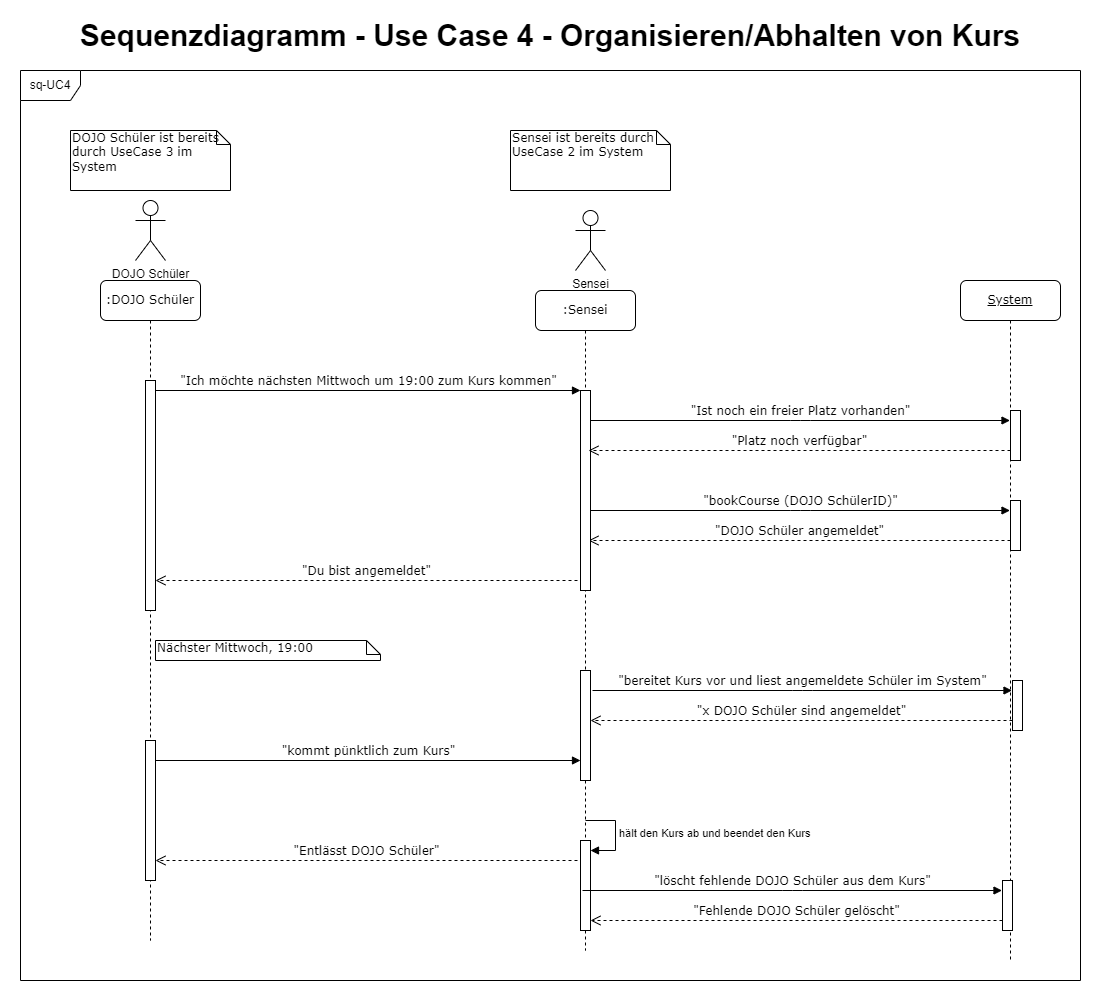

The diagram above was exported from draw.io. Its source (the exported page's mxGraphModel, read from the mxfile embedded in the PNG):
<mxGraphModel dx="1418" dy="1678" grid="1" gridSize="10" guides="1" tooltips="1" connect="1" arrows="1" fold="1" page="1" pageScale="1" pageWidth="1100" pageHeight="850" background="none" math="0" shadow="0">
  <root>
    <mxCell id="0" />
    <mxCell id="1" parent="0" />
    <mxCell id="7baba1c4bc27f4b0-7" value="&lt;u&gt;System&lt;/u&gt;" style="shape=umlLifeline;perimeter=lifelinePerimeter;whiteSpace=wrap;html=1;container=1;collapsible=0;recursiveResize=0;outlineConnect=0;rounded=1;shadow=0;comic=0;labelBackgroundColor=none;strokeWidth=1;fontFamily=Verdana;fontSize=12;align=center;" parent="1" vertex="1">
      <mxGeometry x="960" y="-570" width="100" height="680" as="geometry" />
    </mxCell>
    <mxCell id="mmyLkOlGR0KKX4rd5R46-1" value="" style="html=1;points=[];perimeter=orthogonalPerimeter;rounded=0;shadow=0;comic=0;labelBackgroundColor=none;strokeWidth=1;fontFamily=Verdana;fontSize=12;align=center;" parent="7baba1c4bc27f4b0-7" vertex="1">
      <mxGeometry x="50" y="130" width="10" height="50" as="geometry" />
    </mxCell>
    <mxCell id="mmyLkOlGR0KKX4rd5R46-9" value="" style="group" parent="7baba1c4bc27f4b0-7" vertex="1" connectable="0">
      <mxGeometry x="-372" y="220" width="432" height="50" as="geometry" />
    </mxCell>
    <mxCell id="mmyLkOlGR0KKX4rd5R46-6" value="" style="html=1;points=[];perimeter=orthogonalPerimeter;rounded=0;shadow=0;comic=0;labelBackgroundColor=none;strokeWidth=1;fontFamily=Verdana;fontSize=12;align=center;" parent="mmyLkOlGR0KKX4rd5R46-9" vertex="1">
      <mxGeometry x="422" width="10" height="50" as="geometry" />
    </mxCell>
    <mxCell id="mmyLkOlGR0KKX4rd5R46-7" value="&quot;bookCourse (DOJO SchülerID)&quot;" style="html=1;verticalAlign=bottom;endArrow=block;labelBackgroundColor=none;fontFamily=Verdana;fontSize=12;edgeStyle=elbowEdgeStyle;elbow=vertical;" parent="mmyLkOlGR0KKX4rd5R46-9" edge="1">
      <mxGeometry relative="1" as="geometry">
        <mxPoint x="2" y="10" as="sourcePoint" />
        <mxPoint x="421.5" y="10" as="targetPoint" />
      </mxGeometry>
    </mxCell>
    <mxCell id="mmyLkOlGR0KKX4rd5R46-8" value="&quot;DOJO Schüler angemeldet&quot;" style="html=1;verticalAlign=bottom;endArrow=open;dashed=1;endSize=8;labelBackgroundColor=none;fontFamily=Verdana;fontSize=12;edgeStyle=elbowEdgeStyle;elbow=vertical;entryX=0.8;entryY=0.352;entryDx=0;entryDy=0;entryPerimeter=0;" parent="mmyLkOlGR0KKX4rd5R46-9" edge="1">
      <mxGeometry relative="1" as="geometry">
        <mxPoint y="40.960000000000036" as="targetPoint" />
        <Array as="points">
          <mxPoint x="367" y="40" />
          <mxPoint x="397" y="40" />
        </Array>
        <mxPoint x="422" y="40" as="sourcePoint" />
      </mxGeometry>
    </mxCell>
    <mxCell id="7baba1c4bc27f4b0-11" value="&quot;Ich möchte nächsten Mittwoch um 19:00 zum Kurs kommen&quot;" style="html=1;verticalAlign=bottom;endArrow=block;entryX=0;entryY=0;labelBackgroundColor=none;fontFamily=Verdana;fontSize=12;edgeStyle=elbowEdgeStyle;elbow=vertical;" parent="1" target="7baba1c4bc27f4b0-10" edge="1">
      <mxGeometry x="0.0034" relative="1" as="geometry">
        <mxPoint x="155" y="-460" as="sourcePoint" />
        <mxPoint as="offset" />
      </mxGeometry>
    </mxCell>
    <mxCell id="7baba1c4bc27f4b0-14" value="&quot;Ist noch ein freier Platz vorhanden&quot;" style="html=1;verticalAlign=bottom;endArrow=block;labelBackgroundColor=none;fontFamily=Verdana;fontSize=12;edgeStyle=elbowEdgeStyle;elbow=vertical;" parent="1" edge="1">
      <mxGeometry relative="1" as="geometry">
        <mxPoint x="590" y="-430" as="sourcePoint" />
        <mxPoint x="1009.5" y="-430" as="targetPoint" />
      </mxGeometry>
    </mxCell>
    <mxCell id="wvVl8y5UdAntTwZXpwCr-1" value="Sequenzdiagramm - Use Case 4 - Organisieren/Abhalten von Kurs" style="text;html=1;align=center;verticalAlign=middle;whiteSpace=wrap;rounded=0;fontStyle=1;fontSize=30;" parent="1" vertex="1">
      <mxGeometry y="-850" width="1100" height="70" as="geometry" />
    </mxCell>
    <mxCell id="2wBETK8cRAZV7mtq0XtE-7" value="" style="group" parent="1" vertex="1" connectable="0">
      <mxGeometry x="510" y="-720" width="512" height="820" as="geometry" />
    </mxCell>
    <mxCell id="7baba1c4bc27f4b0-2" value=":Sensei" style="shape=umlLifeline;perimeter=lifelinePerimeter;whiteSpace=wrap;html=1;container=1;collapsible=0;recursiveResize=0;outlineConnect=0;rounded=1;shadow=0;comic=0;labelBackgroundColor=none;strokeWidth=1;fontFamily=Verdana;fontSize=12;align=center;" parent="2wBETK8cRAZV7mtq0XtE-7" vertex="1">
      <mxGeometry x="25" y="160" width="100" height="660" as="geometry" />
    </mxCell>
    <mxCell id="7baba1c4bc27f4b0-10" value="" style="html=1;points=[];perimeter=orthogonalPerimeter;rounded=0;shadow=0;comic=0;labelBackgroundColor=none;strokeWidth=1;fontFamily=Verdana;fontSize=12;align=center;" parent="7baba1c4bc27f4b0-2" vertex="1">
      <mxGeometry x="45" y="100" width="10" height="200" as="geometry" />
    </mxCell>
    <mxCell id="mmyLkOlGR0KKX4rd5R46-29" value="hält den Kurs ab und beendet den Kurs" style="html=1;align=left;spacingLeft=2;endArrow=block;rounded=0;edgeStyle=orthogonalEdgeStyle;curved=0;rounded=0;" parent="7baba1c4bc27f4b0-2" target="mmyLkOlGR0KKX4rd5R46-28" edge="1">
      <mxGeometry relative="1" as="geometry">
        <mxPoint x="50" y="530" as="sourcePoint" />
        <Array as="points">
          <mxPoint x="80" y="560" />
        </Array>
      </mxGeometry>
    </mxCell>
    <mxCell id="mmyLkOlGR0KKX4rd5R46-28" value="" style="html=1;points=[[0,0,0,0,5],[0,1,0,0,-5],[1,0,0,0,5],[1,1,0,0,-5]];perimeter=orthogonalPerimeter;outlineConnect=0;targetShapes=umlLifeline;portConstraint=eastwest;newEdgeStyle={&quot;curved&quot;:0,&quot;rounded&quot;:0};" parent="7baba1c4bc27f4b0-2" vertex="1">
      <mxGeometry x="45" y="550" width="10" height="90" as="geometry" />
    </mxCell>
    <mxCell id="2wBETK8cRAZV7mtq0XtE-4" value="" style="group" parent="2wBETK8cRAZV7mtq0XtE-7" vertex="1" connectable="0">
      <mxGeometry width="160" height="140" as="geometry" />
    </mxCell>
    <mxCell id="UV4WyTBGXpuKWvIVlbn3-1" value="Sensei" style="shape=umlActor;verticalLabelPosition=bottom;verticalAlign=top;html=1;outlineConnect=0;" parent="2wBETK8cRAZV7mtq0XtE-4" vertex="1">
      <mxGeometry x="65" y="80" width="30" height="60" as="geometry" />
    </mxCell>
    <mxCell id="2wBETK8cRAZV7mtq0XtE-3" value="Sensei ist bereits durch UseCase 2 im System" style="shape=note;whiteSpace=wrap;html=1;size=14;verticalAlign=top;align=left;spacingTop=-6;rounded=0;shadow=0;comic=0;labelBackgroundColor=none;strokeWidth=1;fontFamily=Verdana;fontSize=12" parent="2wBETK8cRAZV7mtq0XtE-4" vertex="1">
      <mxGeometry width="160" height="60" as="geometry" />
    </mxCell>
    <mxCell id="mmyLkOlGR0KKX4rd5R46-16" value="" style="html=1;points=[];perimeter=orthogonalPerimeter;rounded=0;shadow=0;comic=0;labelBackgroundColor=none;strokeWidth=1;fontFamily=Verdana;fontSize=12;align=center;" parent="2wBETK8cRAZV7mtq0XtE-7" vertex="1">
      <mxGeometry x="70" y="540" width="10" height="110" as="geometry" />
    </mxCell>
    <mxCell id="mmyLkOlGR0KKX4rd5R46-12" value="" style="group" parent="2wBETK8cRAZV7mtq0XtE-7" vertex="1" connectable="0">
      <mxGeometry x="80" y="550" width="432" height="50" as="geometry" />
    </mxCell>
    <mxCell id="mmyLkOlGR0KKX4rd5R46-13" value="" style="html=1;points=[];perimeter=orthogonalPerimeter;rounded=0;shadow=0;comic=0;labelBackgroundColor=none;strokeWidth=1;fontFamily=Verdana;fontSize=12;align=center;" parent="mmyLkOlGR0KKX4rd5R46-12" vertex="1">
      <mxGeometry x="422" width="10" height="50" as="geometry" />
    </mxCell>
    <mxCell id="mmyLkOlGR0KKX4rd5R46-14" value="&quot;bereitet Kurs vor und liest angemeldete Schüler im System&quot;" style="html=1;verticalAlign=bottom;endArrow=block;labelBackgroundColor=none;fontFamily=Verdana;fontSize=12;edgeStyle=elbowEdgeStyle;elbow=vertical;" parent="mmyLkOlGR0KKX4rd5R46-12" edge="1">
      <mxGeometry relative="1" as="geometry">
        <mxPoint x="2" y="10" as="sourcePoint" />
        <mxPoint x="421.5" y="10" as="targetPoint" />
      </mxGeometry>
    </mxCell>
    <mxCell id="mmyLkOlGR0KKX4rd5R46-15" value="&quot;x DOJO Schüler sind angemeldet&lt;span style=&quot;background-color: initial;&quot;&gt;&quot;&lt;/span&gt;" style="html=1;verticalAlign=bottom;endArrow=open;dashed=1;endSize=8;labelBackgroundColor=none;fontFamily=Verdana;fontSize=12;edgeStyle=elbowEdgeStyle;elbow=vertical;entryX=0.8;entryY=0.352;entryDx=0;entryDy=0;entryPerimeter=0;" parent="mmyLkOlGR0KKX4rd5R46-12" edge="1">
      <mxGeometry relative="1" as="geometry">
        <mxPoint y="40.960000000000036" as="targetPoint" />
        <Array as="points">
          <mxPoint x="367" y="40" />
          <mxPoint x="397" y="40" />
        </Array>
        <mxPoint x="422" y="40" as="sourcePoint" />
      </mxGeometry>
    </mxCell>
    <mxCell id="mmyLkOlGR0KKX4rd5R46-2" value="&quot;Platz noch verfügbar&quot;" style="html=1;verticalAlign=bottom;endArrow=open;dashed=1;endSize=8;labelBackgroundColor=none;fontFamily=Verdana;fontSize=12;edgeStyle=elbowEdgeStyle;elbow=vertical;entryX=0.8;entryY=0.352;entryDx=0;entryDy=0;entryPerimeter=0;" parent="1" edge="1">
      <mxGeometry relative="1" as="geometry">
        <mxPoint x="588" y="-399.03999999999996" as="targetPoint" />
        <Array as="points">
          <mxPoint x="955" y="-400" />
          <mxPoint x="985" y="-400" />
        </Array>
        <mxPoint x="1010" y="-400" as="sourcePoint" />
      </mxGeometry>
    </mxCell>
    <mxCell id="mmyLkOlGR0KKX4rd5R46-10" value="&quot;Du bist angemeldet&quot;" style="html=1;verticalAlign=bottom;endArrow=open;dashed=1;endSize=8;labelBackgroundColor=none;fontFamily=Verdana;fontSize=12;edgeStyle=elbowEdgeStyle;elbow=vertical;entryX=0.8;entryY=0.352;entryDx=0;entryDy=0;entryPerimeter=0;" parent="1" edge="1">
      <mxGeometry relative="1" as="geometry">
        <mxPoint x="155" y="-269.03999999999996" as="targetPoint" />
        <Array as="points">
          <mxPoint x="522" y="-270" />
          <mxPoint x="552" y="-270" />
        </Array>
        <mxPoint x="577" y="-270" as="sourcePoint" />
      </mxGeometry>
    </mxCell>
    <mxCell id="mmyLkOlGR0KKX4rd5R46-11" value="Nächster Mittwoch, 19:00" style="shape=note;whiteSpace=wrap;html=1;size=14;verticalAlign=top;align=left;spacingTop=-6;rounded=0;shadow=0;comic=0;labelBackgroundColor=none;strokeWidth=1;fontFamily=Verdana;fontSize=12" parent="1" vertex="1">
      <mxGeometry x="155" y="-210" width="225" height="20" as="geometry" />
    </mxCell>
    <mxCell id="mmyLkOlGR0KKX4rd5R46-18" value="&quot;kommt pünktlich zum Kurs&quot;" style="html=1;verticalAlign=bottom;endArrow=block;entryX=0;entryY=0;labelBackgroundColor=none;fontFamily=Verdana;fontSize=12;edgeStyle=elbowEdgeStyle;elbow=vertical;" parent="1" edge="1">
      <mxGeometry x="0.0034" relative="1" as="geometry">
        <mxPoint x="155" y="-90" as="sourcePoint" />
        <mxPoint x="580" y="-90" as="targetPoint" />
        <mxPoint as="offset" />
      </mxGeometry>
    </mxCell>
    <mxCell id="mmyLkOlGR0KKX4rd5R46-19" value="sq-UC4" style="shape=umlFrame;whiteSpace=wrap;html=1;pointerEvents=0;" parent="1" vertex="1">
      <mxGeometry x="20" y="-780" width="1060" height="910" as="geometry" />
    </mxCell>
    <mxCell id="2wBETK8cRAZV7mtq0XtE-2" value="" style="group" parent="1" vertex="1" connectable="0">
      <mxGeometry x="70" y="-730" width="160" height="140" as="geometry" />
    </mxCell>
    <mxCell id="wvVl8y5UdAntTwZXpwCr-2" value="DOJO Schüler" style="shape=umlActor;verticalLabelPosition=bottom;verticalAlign=top;html=1;outlineConnect=0;" parent="2wBETK8cRAZV7mtq0XtE-2" vertex="1">
      <mxGeometry x="65" y="80" width="30" height="60" as="geometry" />
    </mxCell>
    <mxCell id="2wBETK8cRAZV7mtq0XtE-1" value="DOJO Schüler ist bereits durch UseCase 3 im System" style="shape=note;whiteSpace=wrap;html=1;size=14;verticalAlign=top;align=left;spacingTop=-6;rounded=0;shadow=0;comic=0;labelBackgroundColor=none;strokeWidth=1;fontFamily=Verdana;fontSize=12" parent="2wBETK8cRAZV7mtq0XtE-2" vertex="1">
      <mxGeometry y="10" width="160" height="60" as="geometry" />
    </mxCell>
    <mxCell id="mmyLkOlGR0KKX4rd5R46-25" value=":DOJO Schüler" style="shape=umlLifeline;perimeter=lifelinePerimeter;whiteSpace=wrap;html=1;container=0;collapsible=0;recursiveResize=0;outlineConnect=0;rounded=1;shadow=0;comic=0;labelBackgroundColor=none;strokeWidth=1;fontFamily=Verdana;fontSize=12;align=center;" parent="1" vertex="1">
      <mxGeometry x="100" y="-570" width="100" height="660" as="geometry" />
    </mxCell>
    <mxCell id="mmyLkOlGR0KKX4rd5R46-30" value="&quot;Entlässt DOJO Schüler&lt;span style=&quot;background-color: initial;&quot;&gt;&quot;&lt;/span&gt;" style="html=1;verticalAlign=bottom;endArrow=open;dashed=1;endSize=8;labelBackgroundColor=none;fontFamily=Verdana;fontSize=12;edgeStyle=elbowEdgeStyle;elbow=vertical;entryX=0.8;entryY=0.352;entryDx=0;entryDy=0;entryPerimeter=0;" parent="1" edge="1">
      <mxGeometry relative="1" as="geometry">
        <mxPoint x="155" y="10.960000000000036" as="targetPoint" />
        <Array as="points">
          <mxPoint x="522" y="10" />
          <mxPoint x="552" y="10" />
        </Array>
        <mxPoint x="577" y="10" as="sourcePoint" />
      </mxGeometry>
    </mxCell>
    <mxCell id="mmyLkOlGR0KKX4rd5R46-31" value="" style="html=1;points=[];perimeter=orthogonalPerimeter;rounded=0;shadow=0;comic=0;labelBackgroundColor=none;strokeWidth=1;fontFamily=Verdana;fontSize=12;align=center;" parent="1" vertex="1">
      <mxGeometry x="1002" y="30" width="10" height="50" as="geometry" />
    </mxCell>
    <mxCell id="mmyLkOlGR0KKX4rd5R46-32" value="&quot;löscht fehlende DOJO Schüler aus dem Kurs&quot;" style="html=1;verticalAlign=bottom;endArrow=block;labelBackgroundColor=none;fontFamily=Verdana;fontSize=12;edgeStyle=elbowEdgeStyle;elbow=vertical;" parent="1" edge="1">
      <mxGeometry relative="1" as="geometry">
        <mxPoint x="582" y="40" as="sourcePoint" />
        <mxPoint x="1001.5" y="40" as="targetPoint" />
      </mxGeometry>
    </mxCell>
    <mxCell id="mmyLkOlGR0KKX4rd5R46-33" value="&quot;Fehlende DOJO Schüler gelöscht&lt;span style=&quot;background-color: initial;&quot;&gt;&quot;&lt;/span&gt;" style="html=1;verticalAlign=bottom;endArrow=open;dashed=1;endSize=8;labelBackgroundColor=none;fontFamily=Verdana;fontSize=12;edgeStyle=elbowEdgeStyle;elbow=vertical;" parent="1" edge="1">
      <mxGeometry relative="1" as="geometry">
        <mxPoint x="590" y="70" as="targetPoint" />
        <Array as="points">
          <mxPoint x="947" y="70" />
          <mxPoint x="977" y="70" />
        </Array>
        <mxPoint x="1002" y="70" as="sourcePoint" />
      </mxGeometry>
    </mxCell>
    <mxCell id="mmyLkOlGR0KKX4rd5R46-26" value="" style="html=1;points=[];perimeter=orthogonalPerimeter;rounded=0;shadow=0;comic=0;labelBackgroundColor=none;strokeWidth=1;fontFamily=Verdana;fontSize=12;align=center;" parent="1" vertex="1">
      <mxGeometry x="145" y="-470" width="10" height="230" as="geometry" />
    </mxCell>
    <mxCell id="mmyLkOlGR0KKX4rd5R46-24" value="" style="html=1;points=[[0,0,0,0,5],[0,1,0,0,-5],[1,0,0,0,5],[1,1,0,0,-5]];perimeter=orthogonalPerimeter;outlineConnect=0;targetShapes=umlLifeline;portConstraint=eastwest;newEdgeStyle={&quot;curved&quot;:0,&quot;rounded&quot;:0};" parent="1" vertex="1">
      <mxGeometry x="145" y="-110" width="10" height="140" as="geometry" />
    </mxCell>
  </root>
</mxGraphModel>